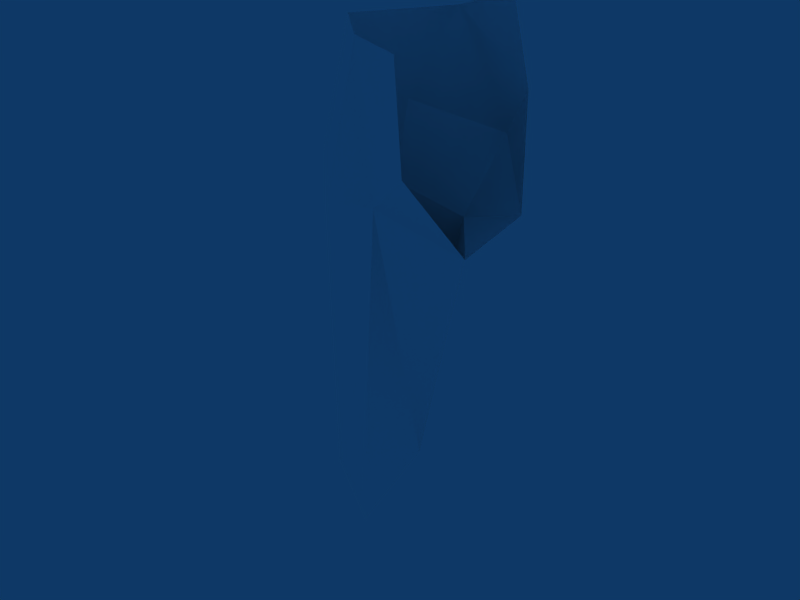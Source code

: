 # Source: 02-right_leg2.blend  (saved by Blender 2.61.0; exported with 4.5.12 LTS)
import bpy
from mathutils import Matrix  # noqa: F401  (used for matrix-valued properties, if any)

bpy.ops.wm.read_factory_settings(use_empty=True)
scene = bpy.context.scene
scene.name = 'Scene'

# ---- collections
col_collection_1 = bpy.data.collections.new('Collection 1'); scene.collection.children.link(col_collection_1)

# ---- materials (node trees are filled in below, after node groups)
mat_skin = bpy.data.materials.new('Skin')
mat_skin.alpha_threshold = 0.0
mat_skin.diffuse_color = (1.0, 1.0, 1.0, 1.0)
mat_skin.specular_color = (0.1, 0.1, 0.1)
mat_skin.roughness = 0.5
mat_skin.line_color = (0.0, 0.0, 0.0, 1.0)

# ---- node groups
ng_auto_smooth = bpy.data.node_groups.new('Auto Smooth', 'GeometryNodeTree')
_s = ng_auto_smooth.interface.new_socket(name='Geometry', in_out='OUTPUT', socket_type='NodeSocketGeometry')
_s = ng_auto_smooth.interface.new_socket(name='Geometry', in_out='INPUT', socket_type='NodeSocketGeometry')
_s = ng_auto_smooth.interface.new_socket(name='Angle', in_out='INPUT', socket_type='NodeSocketFloat')
_s.subtype = 'ANGLE'
_s.min_value = 0.0
_s.max_value = 3.142
ng_auto_smooth.is_modifier = True
_N = ng_auto_smooth.nodes; _L = ng_auto_smooth.links
n0 = _N.new('NodeGroupOutput'); n0.name = 'Group Output'; n0.location = (480, -100)
n1 = _N.new('NodeGroupInput'); n1.name = 'Group Input'; n1.location = (-420, -300)
n2 = _N.new('NodeGroupInput'); n2.name = 'Group Input.001'; n2.location = (-60, -100)
n3 = _N.new('GeometryNodeSetShadeSmooth'); n3.name = 'Set Shade Smooth'; n3.location = (120, -100)
n3.domain = 'EDGE'
n4 = _N.new('GeometryNodeSetShadeSmooth'); n4.name = 'Set Shade Smooth.001'; n4.location = (300, -100)
n5 = _N.new('GeometryNodeInputMeshEdgeAngle'); n5.name = 'Edge Angle'; n5.location = (-420, -220)
n6 = _N.new('GeometryNodeInputEdgeSmooth'); n6.name = 'Is Edge Smooth'; n6.location = (-60, -160)
n7 = _N.new('GeometryNodeInputShadeSmooth'); n7.name = 'Is Face Smooth'; n7.location = (-240, -340)
n8 = _N.new('FunctionNodeBooleanMath'); n8.name = 'Boolean Math'; n8.location = (-60, -220)
n9 = _N.new('FunctionNodeCompare'); n9.name = 'Compare'; n9.location = (-240, -180)
n9.operation = 'LESS_EQUAL'
_L.new(n5.outputs[0], n9.inputs[0])
_L.new(n4.outputs[0], n0.inputs[0])
_L.new(n1.outputs[1], n9.inputs[1])
_L.new(n9.outputs[0], n8.inputs[0])
_L.new(n7.outputs[0], n8.inputs[1])
_L.new(n2.outputs[0], n3.inputs[0])
_L.new(n6.outputs[0], n3.inputs[1])
_L.new(n3.outputs[0], n4.inputs[0])
_L.new(n8.outputs[0], n3.inputs[2])
n0.is_active_output = True

# ---- material node trees

# ---- world
world_world = bpy.data.worlds.new('World'); scene.world = world_world
world_world.color = (0.05656, 0.2208, 0.4)
world_world.use_sun_shadow = False
world_world.sun_shadow_jitter_overblur = 0.0
world_world.cycles.sampling_method = 'MANUAL'
world_world.cycles.sample_map_resolution = 256

# ---- meshes
me_body_005 = bpy.data.meshes.new('Body.005')
me_body_005.from_pydata([(-0.7268, 0.2278, 0.4529), (0.2169, 0.1732, 0.3293), (1.199, 1.44, 0.3162), (0.3329, 2.268, 0.3129), (-0.7268, 2.739, 0.3162), (1.099, 1.374, -2.548), (2.083, 0.4859, -2.562), (-0.005902, 2.329, -0.5414), (-0.7268, 1.158, -0.8986), (0.3763, -0.2841, -0.9323), (-0.7268, -0.2487, -0.8112), (1.729, 1.44, -0.4332), (-0.7268, 2.584, -0.2956), (1.189, 0.1257, -0.243), (0.02192, -0.8728, -0.448), (0.8618, 2.37, -0.5806), (-0.7268, -0.2612, -0.09469), (1.329, 0.2696, -0.7324), (1.607, 0.8167, -3.127), (1.503, -0.22, -2.473), (1.393, -0.1603, -2.202), (1.673, 1.374, -2.548), (0.8265, 0.2216, -2.566), (1.9, 0.9628, -0.9872)], [], [(11, 2, 13), (2, 1, 13), (3, 15, 7), (9, 10, 8), (1, 0, 16), (16, 10, 14), (13, 17, 11), (17, 13, 14), (1, 16, 14), (14, 13, 1), (11, 15, 3), (3, 2, 11), (5, 21, 18), (19, 20, 22), (19, 6, 20), (22, 5, 18), (18, 21, 6), (9, 17, 14), (10, 9, 14), (12, 4, 3), (3, 7, 12), (9, 20, 17), (20, 9, 22), (5, 15, 21), (5, 7, 15), (7, 22, 8), (7, 5, 22), (8, 22, 9), (23, 6, 21), (23, 11, 17), (6, 23, 20), (23, 17, 20), (11, 23, 15), (23, 21, 15), (7, 8, 12)])
me_body_005.polygons.foreach_set('use_smooth', [True] * 35)
_uv = me_body_005.uv_layers.new(name='UVTex')
_uv.uv.foreach_set('vector', [0.515, 0.283, 0.5097, 0.3333, 0.4524, 0.3049, 0.5097, 0.3333, 0.4285, 0.3583, 0.4524, 0.3049, 0.2197, 0.08691, 0.2601, 0.1279, 0.2143, 0.1356, 0.837, 0.116, 0.8865, 0.08052, 0.9337, 0.1422, 0.4285, 0.3583, 0.397, 0.3892, 0.3691, 0.3621, 0.6013, 0.9533, 0.6379, 0.9385, 0.6379, 0.995, 0.4524, 0.3049, 0.4531, 0.2777, 0.515, 0.283, 0.4531, 0.2777, 0.4524, 0.3049, 0.3692, 0.3245, 0.05472, 0.9344, 0.08281, 0.9852, 0.03197, 0.9852, 0.3692, 0.3245, 0.4524, 0.3049, 0.4285, 0.3583, 0.6489, 0.2858, 0.7115, 0.2805, 0.712, 0.3303, 0.712, 0.3303, 0.6552, 0.3279, 0.6489, 0.2858, 0.2829, 0.2395, 0.3124, 0.2333, 0.3081, 0.27, 0.8994, 0.3205, 0.9023, 0.3364, 0.861, 0.3391, 0.4082, 0.1881, 0.4531, 0.1694, 0.4115, 0.2042, 0.7821, 0.6255, 0.8467, 0.6161, 0.8287, 0.6534, 0.6231, 0.1364, 0.6506, 0.1692, 0.5973, 0.1663, 0.3937, 0.2924, 0.4531, 0.2777, 0.3692, 0.3245, 0.8865, 0.08052, 0.837, 0.116, 0.8326, 0.07816, 0.1779, 0.1279, 0.1722, 0.09381, 0.2197, 0.08691, 0.2197, 0.08691, 0.2143, 0.1356, 0.1779, 0.1279, 0.3937, 0.2924, 0.4115, 0.2042, 0.4531, 0.2777, 0.9023, 0.3364, 0.9153, 0.4094, 0.861, 0.3391, 0.2829, 0.2395, 0.2601, 0.1279, 0.3124, 0.2333, 0.2829, 0.2395, 0.2143, 0.1356, 0.2601, 0.1279, 0.8724, 0.5403, 0.7821, 0.6255, 0.7978, 0.5271, 0.8724, 0.5403, 0.8467, 0.6161, 0.7821, 0.6255, 0.8327, 0.4661, 0.861, 0.3391, 0.9153, 0.4094, 0.6222, 0.2542, 0.5973, 0.1663, 0.6506, 0.1692, 0.4939, 0.2511, 0.515, 0.283, 0.4531, 0.2777, 0.4531, 0.1694, 0.4939, 0.2511, 0.4115, 0.2042, 0.4939, 0.2511, 0.4531, 0.2777, 0.4115, 0.2042, 0.6489, 0.2858, 0.6222, 0.2542, 0.7115, 0.2805, 0.6222, 0.2542, 0.6506, 0.1692, 0.7115, 0.2805, 0.8724, 0.5403, 0.7978, 0.5271, 0.8707, 0.4982])
_ca = me_body_005.color_attributes.new('Col', 'BYTE_COLOR', 'CORNER')
_ca.data.foreach_set('color', [1.0, 1.0, 1.0, 1.0, 1.0, 1.0, 1.0, 1.0, 1.0, 1.0, 1.0, 1.0, 1.0, 1.0, 1.0, 1.0, 1.0, 1.0, 1.0, 1.0, 1.0, 1.0, 1.0, 1.0, 1.0, 1.0, 1.0, 1.0, 1.0, 1.0, 1.0, 1.0, 1.0, 1.0, 1.0, 1.0, 1.0, 1.0, 1.0, 1.0, 1.0, 1.0, 1.0, 1.0, 1.0, 1.0, 1.0, 1.0, 1.0, 1.0, 1.0, 1.0, 1.0, 1.0, 1.0, 1.0, 1.0, 1.0, 1.0, 1.0, 1.0, 1.0, 1.0, 1.0, 1.0, 1.0, 1.0, 1.0, 1.0, 1.0, 1.0, 1.0, 1.0, 1.0, 1.0, 1.0, 1.0, 1.0, 1.0, 1.0, 1.0, 1.0, 1.0, 1.0, 1.0, 1.0, 1.0, 1.0, 1.0, 1.0, 1.0, 1.0, 1.0, 1.0, 1.0, 1.0, 1.0, 1.0, 1.0, 1.0, 1.0, 1.0, 1.0, 1.0, 1.0, 1.0, 1.0, 1.0, 1.0, 1.0, 1.0, 1.0, 1.0, 1.0, 1.0, 1.0, 1.0, 1.0, 1.0, 1.0, 1.0, 1.0, 1.0, 1.0, 1.0, 1.0, 1.0, 1.0, 1.0, 1.0, 1.0, 1.0, 1.0, 1.0, 1.0, 1.0, 1.0, 1.0, 1.0, 1.0, 1.0, 1.0, 1.0, 1.0, 1.0, 1.0, 1.0, 1.0, 1.0, 1.0, 1.0, 1.0, 1.0, 1.0, 1.0, 1.0, 1.0, 1.0, 1.0, 1.0, 1.0, 1.0, 1.0, 1.0, 1.0, 1.0, 1.0, 1.0, 1.0, 1.0, 1.0, 1.0, 1.0, 1.0, 1.0, 1.0, 1.0, 1.0, 1.0, 1.0, 1.0, 1.0, 1.0, 1.0, 1.0, 1.0, 1.0, 1.0, 1.0, 1.0, 1.0, 1.0, 1.0, 1.0, 1.0, 1.0, 1.0, 1.0, 1.0, 1.0, 1.0, 1.0, 1.0, 1.0, 1.0, 1.0, 1.0, 1.0, 1.0, 1.0, 1.0, 1.0, 1.0, 1.0, 1.0, 1.0, 1.0, 1.0, 1.0, 1.0, 1.0, 1.0, 1.0, 1.0, 1.0, 1.0, 1.0, 1.0, 1.0, 1.0, 1.0, 1.0, 1.0, 1.0, 1.0, 1.0, 1.0, 1.0, 1.0, 1.0, 1.0, 1.0, 1.0, 1.0, 1.0, 1.0, 1.0, 1.0, 1.0, 1.0, 1.0, 1.0, 1.0, 1.0, 1.0, 1.0, 1.0, 1.0, 1.0, 1.0, 1.0, 1.0, 1.0, 1.0, 1.0, 1.0, 1.0, 1.0, 1.0, 1.0, 1.0, 1.0, 1.0, 1.0, 1.0, 1.0, 1.0, 1.0, 1.0, 1.0, 1.0, 1.0, 1.0, 1.0, 1.0, 1.0, 1.0, 1.0, 1.0, 1.0, 1.0, 1.0, 1.0, 1.0, 1.0, 1.0, 1.0, 1.0, 1.0, 1.0, 1.0, 1.0, 1.0, 1.0, 1.0, 1.0, 1.0, 1.0, 1.0, 1.0, 1.0, 1.0, 1.0, 1.0, 1.0, 1.0, 1.0, 1.0, 1.0, 1.0, 1.0, 1.0, 1.0, 1.0, 1.0, 1.0, 1.0, 1.0, 1.0, 1.0, 1.0, 1.0, 1.0, 1.0, 1.0, 1.0, 1.0, 1.0, 1.0, 1.0, 1.0, 1.0, 1.0, 1.0, 1.0, 1.0, 1.0, 1.0, 1.0, 1.0, 1.0, 1.0, 1.0, 1.0, 1.0, 1.0, 1.0, 1.0, 1.0, 1.0, 1.0, 1.0, 1.0, 1.0, 1.0, 1.0, 1.0, 1.0, 1.0, 1.0, 1.0, 1.0, 1.0, 1.0, 1.0, 1.0, 1.0, 1.0, 1.0, 1.0, 1.0, 1.0, 1.0, 1.0, 1.0, 1.0, 1.0, 1.0, 1.0, 1.0, 1.0, 1.0, 1.0, 1.0, 1.0, 1.0, 1.0, 1.0, 1.0, 1.0, 1.0, 1.0, 1.0, 1.0, 1.0, 1.0, 1.0, 1.0, 1.0, 1.0, 1.0, 1.0, 1.0, 1.0, 1.0, 1.0, 1.0, 1.0, 1.0, 1.0])
me_body_005.materials.append(mat_skin)
me_body_005.use_remesh_preserve_volume = False
me_body_005.use_remesh_preserve_attributes = False
me_body_005.use_mirror_vertex_groups = False
me_body_005.update()

# ---- objects
ob_man_005 = bpy.data.objects.new('Man.005', me_body_005)

# ---- transforms, parenting, visibility, modifiers, constraints
ob_man_005.location = (0.0, 0.0, 0.0)
ob_man_005.rotation_euler = (0.0, -0.0, 3.142)
ob_man_005.scale = (0.2643, 0.2643, 0.7187)
ob_man_005.lock_rotations_4d = False
ob_man_005.empty_display_type = 'ARROWS'
ob_man_005.color = (0.0, 0.0, 0.0, 1.0)
ob_man_005.lineart.crease_threshold = 0.0
_vg = ob_man_005.vertex_groups.new(name='UpperArm_L')
_vg = ob_man_005.vertex_groups.new(name='UpperArm_R')
_vg = ob_man_005.vertex_groups.new(name='LowerArm_L')
_vg = ob_man_005.vertex_groups.new(name='LowerArm_R')
_vg = ob_man_005.vertex_groups.new(name='Palm_L')
_vg = ob_man_005.vertex_groups.new(name='Palm_R')
_vg = ob_man_005.vertex_groups.new(name='Thumb_L')
_vg = ob_man_005.vertex_groups.new(name='Thumb_R')
_vg = ob_man_005.vertex_groups.new(name='Fingers_L')
_vg = ob_man_005.vertex_groups.new(name='Fingers_R')
_vg = ob_man_005.vertex_groups.new(name='Back')
_vg = ob_man_005.vertex_groups.new(name='Neck')
_vg = ob_man_005.vertex_groups.new(name='Head')
_vg = ob_man_005.vertex_groups.new(name='Shoulder_L')
_vg = ob_man_005.vertex_groups.new(name='Shoulder_R')
_vg = ob_man_005.vertex_groups.new(name='Pelvis')
_vg = ob_man_005.vertex_groups.new(name='UpperLeg_L')
_vg = ob_man_005.vertex_groups.new(name='UpperLeg_R')
_vg = ob_man_005.vertex_groups.new(name='LowerLeg_L')
_vg = ob_man_005.vertex_groups.new(name='LowerLeg_R')
_vg = ob_man_005.vertex_groups.new(name='Foot_L')
_vg = ob_man_005.vertex_groups.new(name='Foot_R')
_vg = ob_man_005.vertex_groups.new(name='Hip_L')
_vg = ob_man_005.vertex_groups.new(name='Hip_R')
_m = ob_man_005.modifiers.new('Auto Smooth', 'NODES')
_m.node_group = ng_auto_smooth
_gi = [s.identifier for s in ng_auto_smooth.interface.items_tree if s.item_type == 'SOCKET' and s.in_out == 'INPUT']
_m[_gi[1]] = 0.5236  # Angle

# ---- collection membership
col_collection_1.objects.link(ob_man_005)

# ---- scene / render settings (as saved in the file)
scene.frame_start = 1; scene.frame_end = 250; scene.frame_set(40)
scene.render.engine = 'BLENDER_EEVEE_NEXT'
scene.render.image_settings.file_format = 'JPEG'
scene.render.image_settings.color_mode = 'RGB'
scene.render.image_settings.compression = 90
scene.render.resolution_x = 800
scene.render.resolution_y = 600
scene.render.pixel_aspect_x = 100.0
scene.render.pixel_aspect_y = 100.0
scene.render.fps = 25
scene.render.dither_intensity = 0.0
scene.render.use_compositing = False
scene.render.use_sequencer = False
scene.render.bake_margin = 2
scene.render.bake_bias = 0.0
scene.render.use_stamp_time = False
scene.render.use_stamp_date = False
scene.render.use_stamp_frame = False
scene.render.use_stamp_camera = False
scene.render.use_stamp_scene = False
scene.render.use_stamp_filename = False
scene.render.use_stamp_render_time = False
scene.render.stamp_font_size = 0
scene.cycles.use_denoising = False
scene.cycles.samples = 10
scene.cycles.sampling_pattern = 'TABULATED_SOBOL'
scene.cycles.light_sampling_threshold = 0.0
scene.cycles.use_adaptive_sampling = False
scene.cycles.use_light_tree = False
scene.cycles.blur_glossy = 0.0
scene.cycles.volume_bounces = 1
scene.cycles.pixel_filter_type = 'GAUSSIAN'
scene.cycles.sample_clamp_indirect = 0.0
scene.view_settings.view_transform = 'Raw'
bpy.context.view_layer.update()

# ---- added for rendering (the .blend has no active camera): camera
cam_auto = bpy.data.cameras.new('AutoCamera')
cam_auto.lens = 50.0
cam_auto.sensor_width = 36.0
cam_auto.clip_end = 1000.0
ob_auto_camera = bpy.data.objects.new('AutoCamera', cam_auto)
scene.collection.objects.link(ob_auto_camera)
ob_auto_camera.location = (2.45109, -3.40293, 1.14333)
ob_auto_camera.rotation_euler = (1.09748, -7.21219e-08, 0.694738)
scene.camera = ob_auto_camera
bpy.context.view_layer.update()
